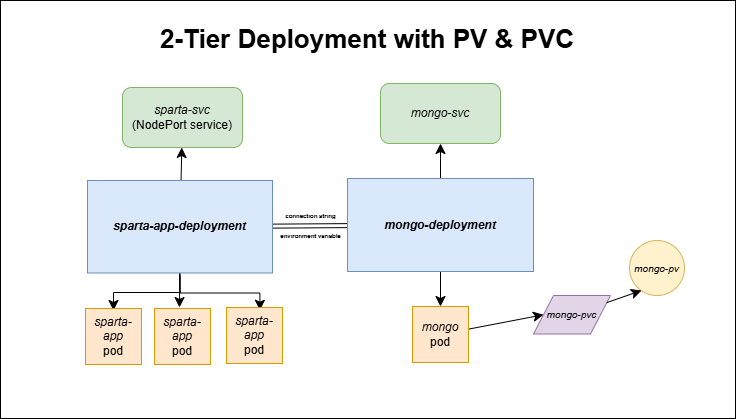

The diagram above was exported from draw.io. Its source (the exported page's mxGraphModel, read from the mxfile embedded in the PNG):
<mxGraphModel dx="1194" dy="858" grid="0" gridSize="10" guides="1" tooltips="1" connect="1" arrows="1" fold="1" page="0" pageScale="1" pageWidth="827" pageHeight="1169" math="0" shadow="0">
  <root>
    <mxCell id="0" />
    <mxCell id="1" parent="0" />
    <mxCell id="TtxtH3-b4a4h8pvFQ2LP-27" value="" style="rounded=0;whiteSpace=wrap;html=1;" parent="1" vertex="1">
      <mxGeometry x="-103" y="-85" width="735" height="418" as="geometry" />
    </mxCell>
    <mxCell id="TtxtH3-b4a4h8pvFQ2LP-8" value="" style="edgeStyle=orthogonalEdgeStyle;rounded=0;orthogonalLoop=1;jettySize=auto;html=1;fontSize=12;startSize=8;endSize=8;entryX=0.596;entryY=0.049;entryDx=0;entryDy=0;entryPerimeter=0;" parent="1" source="TtxtH3-b4a4h8pvFQ2LP-1" target="TtxtH3-b4a4h8pvFQ2LP-6" edge="1">
      <mxGeometry relative="1" as="geometry">
        <mxPoint x="154" y="222" as="targetPoint" />
      </mxGeometry>
    </mxCell>
    <mxCell id="TtxtH3-b4a4h8pvFQ2LP-9" style="edgeStyle=elbowEdgeStyle;rounded=0;orthogonalLoop=1;jettySize=auto;html=1;entryX=0.5;entryY=0;entryDx=0;entryDy=0;fontSize=12;startSize=8;endSize=8;elbow=vertical;" parent="1" edge="1">
      <mxGeometry relative="1" as="geometry">
        <mxPoint x="76.5" y="189.5" as="sourcePoint" />
        <mxPoint x="10" y="225" as="targetPoint" />
      </mxGeometry>
    </mxCell>
    <mxCell id="TtxtH3-b4a4h8pvFQ2LP-10" style="edgeStyle=none;curved=1;rounded=0;orthogonalLoop=1;jettySize=auto;html=1;fontSize=12;startSize=8;endSize=8;" parent="1" source="TtxtH3-b4a4h8pvFQ2LP-1" edge="1">
      <mxGeometry relative="1" as="geometry">
        <mxPoint x="76" y="222" as="targetPoint" />
      </mxGeometry>
    </mxCell>
    <mxCell id="TtxtH3-b4a4h8pvFQ2LP-14" value="" style="edgeStyle=none;curved=1;rounded=0;orthogonalLoop=1;jettySize=auto;html=1;fontSize=12;shape=link;" parent="1" source="TtxtH3-b4a4h8pvFQ2LP-1" target="TtxtH3-b4a4h8pvFQ2LP-3" edge="1">
      <mxGeometry relative="1" as="geometry" />
    </mxCell>
    <mxCell id="TtxtH3-b4a4h8pvFQ2LP-25" value="" style="edgeStyle=none;curved=1;rounded=0;orthogonalLoop=1;jettySize=auto;html=1;fontSize=12;startSize=8;endSize=8;" parent="1" source="TtxtH3-b4a4h8pvFQ2LP-1" target="TtxtH3-b4a4h8pvFQ2LP-20" edge="1">
      <mxGeometry relative="1" as="geometry" />
    </mxCell>
    <mxCell id="TtxtH3-b4a4h8pvFQ2LP-1" value="&lt;i&gt;sparta-app-deployment&lt;/i&gt;" style="rounded=0;whiteSpace=wrap;html=1;fontStyle=1;fillColor=#dae8fc;strokeColor=#6c8ebf;" parent="1" vertex="1">
      <mxGeometry x="-16" y="95" width="185" height="92.5" as="geometry" />
    </mxCell>
    <mxCell id="TtxtH3-b4a4h8pvFQ2LP-13" style="edgeStyle=none;curved=1;rounded=0;orthogonalLoop=1;jettySize=auto;html=1;entryX=0.5;entryY=0;entryDx=0;entryDy=0;fontSize=12;startSize=8;endSize=8;" parent="1" source="TtxtH3-b4a4h8pvFQ2LP-3" target="TtxtH3-b4a4h8pvFQ2LP-12" edge="1">
      <mxGeometry relative="1" as="geometry" />
    </mxCell>
    <mxCell id="TtxtH3-b4a4h8pvFQ2LP-24" style="edgeStyle=none;curved=1;rounded=0;orthogonalLoop=1;jettySize=auto;html=1;entryX=0.5;entryY=1;entryDx=0;entryDy=0;fontSize=12;startSize=8;endSize=8;" parent="1" source="TtxtH3-b4a4h8pvFQ2LP-3" target="TtxtH3-b4a4h8pvFQ2LP-21" edge="1">
      <mxGeometry relative="1" as="geometry" />
    </mxCell>
    <mxCell id="TtxtH3-b4a4h8pvFQ2LP-3" value="mongo-deployment" style="rounded=0;whiteSpace=wrap;html=1;fontStyle=3;fillColor=#dae8fc;strokeColor=#6c8ebf;" parent="1" vertex="1">
      <mxGeometry x="244" y="93" width="186" height="93" as="geometry" />
    </mxCell>
    <mxCell id="TtxtH3-b4a4h8pvFQ2LP-4" value="&lt;i&gt;sparta-app&lt;/i&gt;&lt;div&gt;pod&lt;/div&gt;" style="whiteSpace=wrap;html=1;aspect=fixed;fillColor=#ffe6cc;strokeColor=#d79b00;" parent="1" vertex="1">
      <mxGeometry x="-18" y="223" width="56" height="56" as="geometry" />
    </mxCell>
    <mxCell id="TtxtH3-b4a4h8pvFQ2LP-5" value="&lt;i&gt;sparta-app&lt;/i&gt;&lt;div&gt;pod&lt;/div&gt;" style="whiteSpace=wrap;html=1;aspect=fixed;fillColor=#ffe6cc;strokeColor=#d79b00;" parent="1" vertex="1">
      <mxGeometry x="51" y="223" width="56" height="56" as="geometry" />
    </mxCell>
    <mxCell id="TtxtH3-b4a4h8pvFQ2LP-6" value="&lt;i&gt;sparta-app&lt;/i&gt;&lt;div&gt;pod&lt;/div&gt;" style="whiteSpace=wrap;html=1;aspect=fixed;fillColor=#ffe6cc;strokeColor=#d79b00;" parent="1" vertex="1">
      <mxGeometry x="123" y="222" width="56" height="56" as="geometry" />
    </mxCell>
    <mxCell id="TtxtH3-b4a4h8pvFQ2LP-18" style="edgeStyle=none;curved=1;rounded=0;orthogonalLoop=1;jettySize=auto;html=1;entryX=0;entryY=0.5;entryDx=0;entryDy=0;fontSize=12;startSize=8;endSize=8;" parent="1" source="TtxtH3-b4a4h8pvFQ2LP-12" target="TtxtH3-b4a4h8pvFQ2LP-17" edge="1">
      <mxGeometry relative="1" as="geometry" />
    </mxCell>
    <mxCell id="TtxtH3-b4a4h8pvFQ2LP-12" value="&lt;i&gt;mongo&lt;/i&gt;&lt;br&gt;&lt;div&gt;pod&lt;/div&gt;" style="whiteSpace=wrap;html=1;aspect=fixed;fillColor=#ffe6cc;strokeColor=#d79b00;" parent="1" vertex="1">
      <mxGeometry x="309" y="221" width="56" height="56" as="geometry" />
    </mxCell>
    <mxCell id="TtxtH3-b4a4h8pvFQ2LP-15" value="&lt;font style=&quot;font-size: 6px;&quot;&gt;connection string environment variable&lt;/font&gt;" style="text;strokeColor=none;fillColor=none;html=1;align=center;verticalAlign=middle;whiteSpace=wrap;rounded=0;fontSize=16;fontStyle=1" parent="1" vertex="1">
      <mxGeometry x="167" y="119.5" width="81" height="35.5" as="geometry" />
    </mxCell>
    <mxCell id="TtxtH3-b4a4h8pvFQ2LP-16" value="&lt;font style=&quot;font-size: 10px;&quot;&gt;mongo-pv&lt;/font&gt;" style="ellipse;whiteSpace=wrap;html=1;aspect=fixed;fontStyle=2;fillColor=#fff2cc;strokeColor=#d6b656;" parent="1" vertex="1">
      <mxGeometry x="526" y="155" width="55" height="55" as="geometry" />
    </mxCell>
    <mxCell id="TtxtH3-b4a4h8pvFQ2LP-17" value="&lt;i&gt;&lt;font style=&quot;font-size: 10px;&quot;&gt;mongo-pvc&lt;/font&gt;&lt;/i&gt;" style="shape=parallelogram;perimeter=parallelogramPerimeter;whiteSpace=wrap;html=1;fixedSize=1;fillColor=#e1d5e7;strokeColor=#9673a6;" parent="1" vertex="1">
      <mxGeometry x="430" y="210" width="77" height="38.5" as="geometry" />
    </mxCell>
    <mxCell id="TtxtH3-b4a4h8pvFQ2LP-19" style="edgeStyle=none;curved=1;rounded=0;orthogonalLoop=1;jettySize=auto;html=1;fontSize=12;startSize=8;endSize=8;" parent="1" source="TtxtH3-b4a4h8pvFQ2LP-17" edge="1">
      <mxGeometry relative="1" as="geometry">
        <mxPoint x="538" y="205" as="targetPoint" />
      </mxGeometry>
    </mxCell>
    <mxCell id="TtxtH3-b4a4h8pvFQ2LP-20" value="&lt;i&gt;sparta-svc&lt;/i&gt;&lt;div&gt;(NodePort service)&lt;/div&gt;" style="rounded=1;whiteSpace=wrap;html=1;fillColor=#d5e8d4;strokeColor=#82b366;" parent="1" vertex="1">
      <mxGeometry x="19" y="2" width="120" height="60" as="geometry" />
    </mxCell>
    <mxCell id="TtxtH3-b4a4h8pvFQ2LP-21" value="&lt;i&gt;mongo-svc&lt;/i&gt;" style="rounded=1;whiteSpace=wrap;html=1;fillColor=#d5e8d4;strokeColor=#82b366;" parent="1" vertex="1">
      <mxGeometry x="277" y="-2" width="120" height="60" as="geometry" />
    </mxCell>
    <mxCell id="TtxtH3-b4a4h8pvFQ2LP-28" value="&lt;b&gt;&lt;font style=&quot;font-size: 26px;&quot;&gt;2-Tier Deployment with PV &amp;amp; PVC&lt;/font&gt;&lt;/b&gt;" style="text;strokeColor=none;fillColor=none;html=1;align=center;verticalAlign=middle;whiteSpace=wrap;rounded=0;fontSize=16;" parent="1" vertex="1">
      <mxGeometry x="49" y="-61" width="430" height="30" as="geometry" />
    </mxCell>
  </root>
</mxGraphModel>